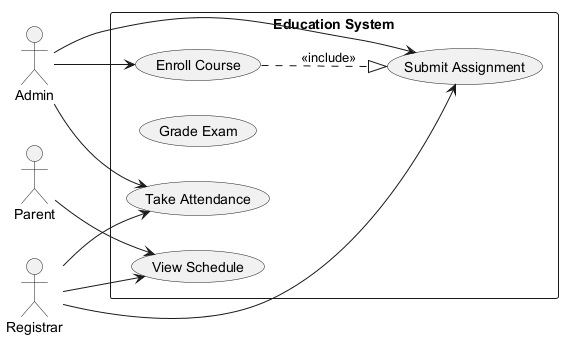

The diagram above was rendered by PlantUML. Its source (embedded in the PNG):
@startuml
skinparam backgroundColor #FFFFFF
skinparam classBackgroundColor #F1F8E9
skinparam classBorderColor #33691E
left to right direction
actor "Admin" as Admin
actor "Parent" as Parent
actor "Registrar" as Registrar
rectangle "Education System" {
  usecase "View Schedule" as UC_ViewSchedule
  usecase "Grade Exam" as UC_GradeExam
  usecase "Enroll Course" as UC_EnrollCourse
  usecase "Submit Assignment" as UC_SubmitAssignment
  usecase "Take Attendance" as UC_TakeAttendance
}
Admin --> UC_SubmitAssignment
Admin --> UC_EnrollCourse
Admin --> UC_TakeAttendance
Parent --> UC_ViewSchedule
Registrar --> UC_TakeAttendance
Registrar --> UC_SubmitAssignment
Registrar --> UC_ViewSchedule
UC_EnrollCourse ..|> UC_SubmitAssignment : <<include>>
@enduml